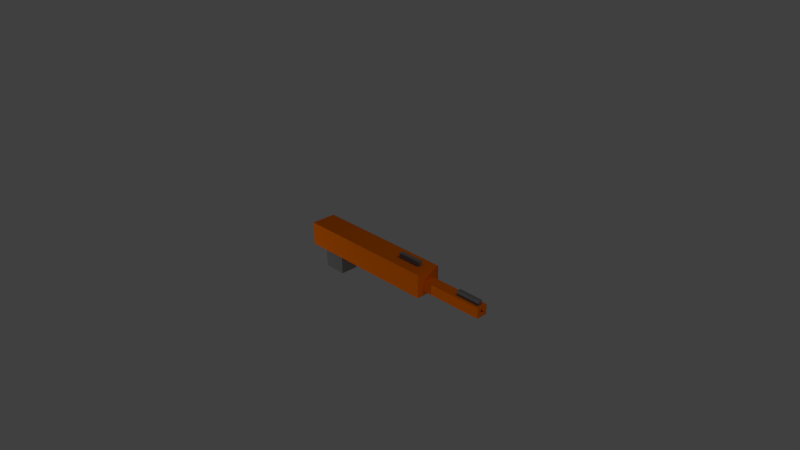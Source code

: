 # Source: orange_sniper.blend  (saved by Blender 2.69.0; exported with 4.5.12 LTS)
import bpy
from mathutils import Matrix  # noqa: F401  (used for matrix-valued properties, if any)

bpy.ops.wm.read_factory_settings(use_empty=True)
scene = bpy.context.scene
scene.name = 'Scene'

# ---- collections
col_collection_1 = bpy.data.collections.new('Collection 1'); scene.collection.children.link(col_collection_1)

# ---- materials (node trees are filled in below, after node groups)
mat_material = bpy.data.materials.new('Material')
mat_material.alpha_threshold = 0.0
mat_material.use_transparent_shadow = False
mat_material.diffuse_color = (1.0, 0.1845, 0.0, 1.0)
mat_material.specular_color = (1.0, 0.1845, 0.0)
mat_material.roughness = 0.5
mat_material.line_color = (0.0, 0.0, 0.0, 1.0)
mat_material_001 = bpy.data.materials.new('Material.001')
mat_material_001.alpha_threshold = 0.0
mat_material_001.use_transparent_shadow = False
mat_material_001.diffuse_color = (0.2122, 0.2122, 0.2122, 1.0)
mat_material_001.specular_color = (0.2122, 0.2122, 0.2122)
mat_material_001.roughness = 0.5
mat_material_001.line_color = (0.0, 0.0, 0.0, 1.0)

# ---- material node trees

# ---- world
world_world = bpy.data.worlds.new('World'); scene.world = world_world
world_world.color = (0.05088, 0.05088, 0.05088)
world_world.use_sun_shadow = False
world_world.sun_shadow_jitter_overblur = 0.0
world_world.cycles.sampling_method = 'MANUAL'
world_world.cycles.sample_map_resolution = 256

# ---- cameras
cam_camera = bpy.data.cameras.new('Camera')
cam_camera.clip_end = 100.0
cam_camera.lens = 35.0
cam_camera.sensor_width = 32.0
cam_camera.sensor_height = 18.0
cam_camera.ortho_scale = 7.314
cam_camera.dof.focus_distance = 0.0
cam_camera.dof.aperture_fstop = 128.0

# ---- lights
light_lamp = bpy.data.lights.new('Lamp', 'POINT')
light_lamp.transmission_factor = 0.0
light_lamp.cutoff_distance = 30.0
light_lamp.energy = 100.0
light_lamp.shadow_buffer_clip_start = 1.001
light_lamp.shadow_soft_size = 0.1
light_lamp.shadow_maximum_resolution = 0.006
light_lamp.use_absolute_resolution = True
light_lamp.cycles.use_multiple_importance_sampling = False
light_lamp_001 = bpy.data.lights.new('Lamp.001', 'POINT')
light_lamp_001.transmission_factor = 0.0
light_lamp_001.cutoff_distance = 30.0
light_lamp_001.energy = 100.0
light_lamp_001.shadow_buffer_clip_start = 1.001
light_lamp_001.shadow_soft_size = 0.1
light_lamp_001.shadow_maximum_resolution = 0.006
light_lamp_001.use_absolute_resolution = True
light_lamp_001.cycles.use_multiple_importance_sampling = False
light_lamp_002 = bpy.data.lights.new('Lamp.002', 'POINT')
light_lamp_002.transmission_factor = 0.0
light_lamp_002.cutoff_distance = 30.0
light_lamp_002.energy = 100.0
light_lamp_002.shadow_buffer_clip_start = 1.001
light_lamp_002.shadow_soft_size = 0.1
light_lamp_002.shadow_maximum_resolution = 0.006
light_lamp_002.use_absolute_resolution = True
light_lamp_002.cycles.use_multiple_importance_sampling = False

# ---- meshes
me_cube = bpy.data.meshes.new('Cube')
me_cube.from_pydata([(1.0, 1.0, -1.0), (1.0, 0.6551, -1.0), (-1.0, 0.6551, -1.0), (-1.0, 1.0, -1.0), (1.0, 1.0, -0.6842), (1.0, 0.6551, -0.6842), (-1.0, 0.6551, -0.6842), (-1.0, 1.0, -0.6842)], [], [(0, 1, 2, 3), (4, 7, 6, 5), (0, 4, 5, 1), (1, 5, 6, 2), (2, 6, 7, 3), (4, 0, 3, 7)])
me_cube.materials.append(mat_material)
me_cube.use_remesh_preserve_volume = False
me_cube.use_remesh_preserve_attributes = False
me_cube.use_mirror_vertex_groups = False
me_cube.update()
me_cube_001 = bpy.data.meshes.new('Cube.001')
me_cube_001.from_pydata([(1.0, 1.0, -1.0), (1.0, 0.6551, -1.0), (-1.0, 0.6551, -1.0), (-1.0, 1.0, -1.0), (1.0, 1.0, -0.6842), (1.0, 0.6551, -0.6842), (-1.0, 0.6551, -0.6842), (-1.0, 1.0, -0.6842), (1.0, 0.885, -1.0), (1.0, 0.77, -1.0), (1.0, 1.0, -0.8947), (1.0, 1.0, -0.7895), (1.0, 0.6551, -0.8947), (1.0, 0.6551, -0.7895), (1.0, 0.885, -0.6842), (1.0, 0.77, -0.6842), (1.0, 0.885, -0.8947), (1.0, 0.77, -0.8947), (1.0, 0.885, -0.7895), (1.0, 0.77, -0.7895), (0.1259, 0.885, -0.8947), (0.1259, 0.77, -0.8947), (0.1259, 0.885, -0.7895), (0.1259, 0.77, -0.7895)], [], [(0, 8, 9, 1, 2, 3), (4, 7, 6, 5, 15, 14), (19, 15, 5, 13), (1, 12, 13, 5, 6, 2), (2, 6, 7, 3), (4, 11, 10, 0, 3, 7), (9, 17, 12, 1), (17, 19, 13, 12), (0, 10, 16, 8), (8, 16, 17, 9), (10, 11, 18, 16), (19, 17, 21, 23), (11, 4, 14, 18), (18, 14, 15, 19), (20, 22, 23, 21), (16, 18, 22, 20), (18, 19, 23, 22), (17, 16, 20, 21)])
me_cube_001.materials.append(mat_material)
me_cube_001.use_remesh_preserve_volume = False
me_cube_001.use_remesh_preserve_attributes = False
me_cube_001.use_mirror_vertex_groups = False
me_cube_001.update()
me_cube_002 = bpy.data.meshes.new('Cube.002')
me_cube_002.from_pydata([(-0.2253, 0.8789, -1.0), (-0.2253, 0.767, -1.0), (-1.0, 0.767, -1.0), (-1.0, 0.8789, -1.0), (-0.2253, 0.8789, -0.8466), (-0.2253, 0.767, -0.8466), (-1.0, 0.767, -0.8466), (-1.0, 0.8789, -0.8466)], [], [(0, 1, 2, 3), (4, 7, 6, 5), (0, 4, 5, 1), (1, 5, 6, 2), (2, 6, 7, 3), (4, 0, 3, 7)])
me_cube_002.materials.append(mat_material_001)
me_cube_002.use_remesh_preserve_volume = False
me_cube_002.use_remesh_preserve_attributes = False
me_cube_002.use_mirror_vertex_groups = False
me_cube_002.update()
me_cube_003 = bpy.data.meshes.new('Cube.003')
me_cube_003.from_pydata([(-0.2253, 0.8789, -1.0), (-0.2253, 0.767, -1.0), (-1.0, 0.767, -1.0), (-1.0, 0.8789, -1.0), (-0.2253, 0.8789, -0.8466), (-0.2253, 0.767, -0.8466), (-1.0, 0.767, -0.8466), (-1.0, 0.8789, -0.8466)], [], [(0, 1, 2, 3), (4, 7, 6, 5), (0, 4, 5, 1), (1, 5, 6, 2), (2, 6, 7, 3), (4, 0, 3, 7)])
me_cube_003.materials.append(mat_material_001)
me_cube_003.use_remesh_preserve_volume = False
me_cube_003.use_remesh_preserve_attributes = False
me_cube_003.use_mirror_vertex_groups = False
me_cube_003.update()
me_cube_004 = bpy.data.meshes.new('Cube.004')
me_cube_004.from_pydata([(-0.2253, 0.8789, -1.0), (-0.2253, 0.767, -1.0), (-1.0, 0.767, -1.0), (-1.0, 0.8789, -1.0), (-0.2253, 0.8789, -0.8466), (-0.2253, 0.767, -0.8466), (-1.0, 0.767, -0.8466), (-1.0, 0.8789, -0.8466)], [], [(0, 1, 2, 3), (4, 7, 6, 5), (0, 4, 5, 1), (1, 5, 6, 2), (2, 6, 7, 3), (4, 0, 3, 7)])
me_cube_004.materials.append(mat_material_001)
me_cube_004.use_remesh_preserve_volume = False
me_cube_004.use_remesh_preserve_attributes = False
me_cube_004.use_mirror_vertex_groups = False
me_cube_004.update()
me_cube_005 = bpy.data.meshes.new('Cube.005')
me_cube_005.from_pydata([(1.0, 0.9562, -1.0), (1.0, 0.7135, -1.0), (0.4785, 0.7135, -1.0), (0.4785, 0.9562, -1.0), (1.0, 0.9562, -0.6842), (1.0, 0.7135, -0.6842), (0.4785, 0.7135, -0.6842), (0.4785, 0.9562, -0.6842)], [], [(0, 1, 2, 3), (4, 7, 6, 5), (0, 4, 5, 1), (1, 5, 6, 2), (2, 6, 7, 3), (4, 0, 3, 7)])
me_cube_005.materials.append(mat_material_001)
me_cube_005.use_remesh_preserve_volume = False
me_cube_005.use_remesh_preserve_attributes = False
me_cube_005.use_mirror_vertex_groups = False
me_cube_005.update()

# ---- objects
ob_cube = bpy.data.objects.new('Cube', me_cube)
ob_lamp = bpy.data.objects.new('Lamp', light_lamp)
ob_camera = bpy.data.objects.new('Camera', cam_camera)
ob_cube_001 = bpy.data.objects.new('Cube.001', me_cube_001)
ob_cube_002 = bpy.data.objects.new('Cube.002', me_cube_002)
ob_cube_003 = bpy.data.objects.new('Cube.003', me_cube_003)
ob_cube_004 = bpy.data.objects.new('Cube.004', me_cube_004)
ob_cube_005 = bpy.data.objects.new('Cube.005', me_cube_005)
ob_lamp_001 = bpy.data.objects.new('Lamp.001', light_lamp_001)
ob_lamp_002 = bpy.data.objects.new('Lamp.002', light_lamp_002)

# ---- transforms, parenting, visibility, modifiers, constraints
ob_cube.location = (0.0, -0.8367, 0.8477)
ob_cube.lock_rotations_4d = False
ob_cube.empty_display_type = 'ARROWS'
ob_cube.lineart.crease_threshold = 0.0
ob_lamp.location = (4.076, 1.005, 5.904)
ob_lamp.rotation_euler = (0.6503, 0.05522, 1.866)
ob_lamp.lock_rotations_4d = False
ob_lamp.empty_display_type = 'ARROWS'
ob_lamp.color = (0.0, 0.0, 0.0, 0.0)
ob_lamp.lineart.crease_threshold = 0.0
ob_camera.location = (7.481, -6.508, 5.344)
ob_camera.rotation_euler = (1.109, 0.01082, 0.8149)
ob_camera.lock_rotations_4d = False
ob_camera.empty_display_type = 'ARROWS'
ob_camera.color = (0.0, 0.0, 0.0, 0.0)
ob_camera.display_type = 'WIRE'
ob_camera.lineart.crease_threshold = 0.0
ob_cube_001.location = (1.429, -0.3659, 0.344)
ob_cube_001.scale = (0.4389, 0.4389, 0.4389)
ob_cube_001.lock_rotations_4d = False
ob_cube_001.empty_display_type = 'ARROWS'
ob_cube_001.lineart.crease_threshold = 0.0
ob_cube_002.location = (1.939, -0.3659, 0.4795)
ob_cube_002.scale = (0.4389, 0.4389, 0.4389)
ob_cube_002.lock_rotations_4d = False
ob_cube_002.empty_display_type = 'ARROWS'
ob_cube_002.lineart.crease_threshold = 0.0
ob_cube_003.location = (0.9595, -0.3659, 0.6037)
ob_cube_003.scale = (0.4389, 0.4389, 0.4389)
ob_cube_003.lock_rotations_4d = False
ob_cube_003.empty_display_type = 'ARROWS'
ob_cube_003.lineart.crease_threshold = 0.0
ob_cube_004.location = (-0.08433, -0.3659, 0.2053)
ob_cube_004.scale = (0.4389, 0.4389, 0.4389)
ob_cube_004.lock_rotations_4d = False
ob_cube_004.empty_display_type = 'ARROWS'
ob_cube_004.lineart.crease_threshold = 0.0
ob_cube_005.location = (0.1819, -0.8367, 0.5607)
ob_cube_005.rotation_euler = (-0.0, 1.571, 0.0)
ob_cube_005.lock_rotations_4d = False
ob_cube_005.empty_display_type = 'ARROWS'
ob_cube_005.lineart.crease_threshold = 0.0
ob_lamp_001.location = (4.076, -4.965, -3.022)
ob_lamp_001.rotation_euler = (0.6503, 0.05522, 1.866)
ob_lamp_001.lock_rotations_4d = False
ob_lamp_001.empty_display_type = 'ARROWS'
ob_lamp_001.color = (0.0, 0.0, 0.0, 0.0)
ob_lamp_001.lineart.crease_threshold = 0.0
ob_lamp_002.location = (-3.204, -3.846, -1.374)
ob_lamp_002.rotation_euler = (0.6503, 0.05522, 1.866)
ob_lamp_002.lock_rotations_4d = False
ob_lamp_002.empty_display_type = 'ARROWS'
ob_lamp_002.color = (0.0, 0.0, 0.0, 0.0)
ob_lamp_002.lineart.crease_threshold = 0.0

# ---- collection membership
col_collection_1.objects.link(ob_cube)
col_collection_1.objects.link(ob_lamp)
col_collection_1.objects.link(ob_camera)
col_collection_1.objects.link(ob_cube_001)
col_collection_1.objects.link(ob_cube_002)
col_collection_1.objects.link(ob_cube_003)
col_collection_1.objects.link(ob_cube_004)
col_collection_1.objects.link(ob_cube_005)
col_collection_1.objects.link(ob_lamp_001)
col_collection_1.objects.link(ob_lamp_002)

# ---- scene / render settings (as saved in the file)
scene.camera = ob_camera
scene.frame_start = 1; scene.frame_end = 250; scene.frame_set(1)
scene.render.engine = 'BLENDER_EEVEE_NEXT'
scene.render.image_settings.compression = 90
scene.render.resolution_percentage = 50
scene.render.dither_intensity = 0.0
scene.cycles.use_denoising = False
scene.cycles.samples = 10
scene.cycles.sampling_pattern = 'TABULATED_SOBOL'
scene.cycles.light_sampling_threshold = 0.0
scene.cycles.use_adaptive_sampling = False
scene.cycles.use_light_tree = False
scene.cycles.blur_glossy = 0.0
scene.cycles.volume_bounces = 1
scene.cycles.pixel_filter_type = 'GAUSSIAN'
scene.cycles.sample_clamp_indirect = 0.0
scene.view_settings.view_transform = 'Standard'
bpy.context.view_layer.update()
